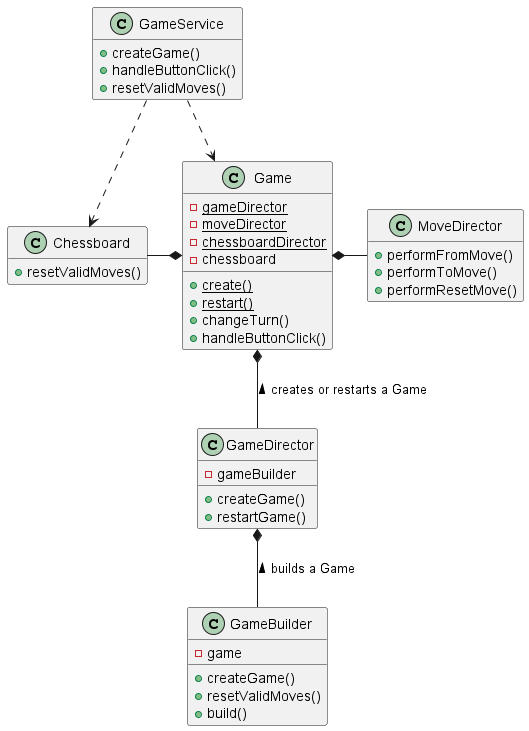

The diagram above was rendered by PlantUML. Its source (embedded in the PNG):
@startuml

'--------------'
'Hidden members'
'--------------'
hide empty members

'----'
'Game'
'----'
class Game {
    - {static} gameDirector
    - {static} moveDirector
    - {static} chessboardDirector
    - chessboard
    + {static} create()
    + {static} restart()
    + changeTurn()
    + handleButtonClick()
}

class GameDirector {
    - gameBuilder
    + createGame()
    + restartGame()
}

class GameBuilder {
    - game
    + createGame()
    + resetValidMoves()
    + build()
}

class GameService {
    + createGame()
    + handleButtonClick()
    + resetValidMoves()
}

class Chessboard {
    + resetValidMoves()
}

class MoveDirector {
    + performFromMove()
    + performToMove()
    + performResetMove()
}

'---------'
'Relations'
'---------'
GameService ..> Game
GameService ..> Chessboard
Game *-left- Chessboard
Game *-right- MoveDirector
Game *-- GameDirector : creates or restarts a Game <
GameDirector *-- GameBuilder : builds a Game <

@enduml